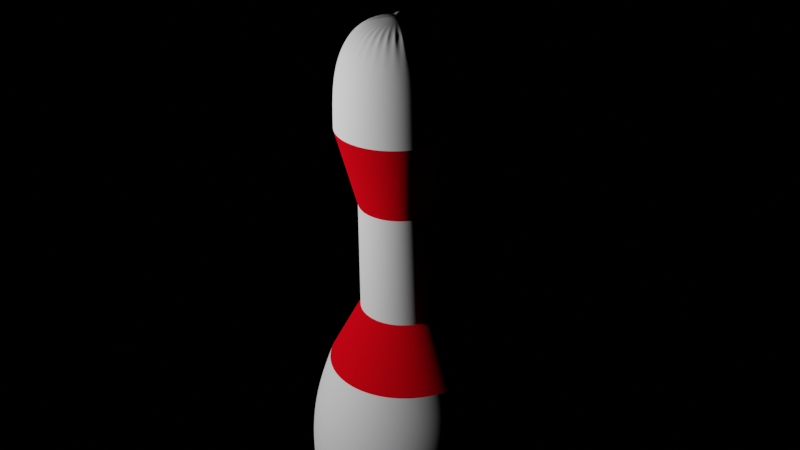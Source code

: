 # Source: pin.blend  (saved by Blender 2.80.75; exported with 4.5.12 LTS)
import bpy
from mathutils import Matrix  # noqa: F401  (used for matrix-valued properties, if any)

bpy.ops.wm.read_factory_settings(use_empty=True)
scene = bpy.context.scene
scene.name = 'Scene'

# ---- collections
col_collection = bpy.data.collections.new('Collection'); scene.collection.children.link(col_collection)

# ---- materials (node trees are filled in below, after node groups)
mat_material_001 = bpy.data.materials.new('Material.001')
mat_material_001.use_transparent_shadow = False

# ---- material node trees
mat_material_001.use_nodes = True; mat_material_001.node_tree.nodes.clear()
_N = mat_material_001.node_tree.nodes; _L = mat_material_001.node_tree.links
n0 = _N.new('ShaderNodeOutputMaterial'); n0.name = 'Material Output'; n0.location = (300, 300)
n1 = _N.new('ShaderNodeBsdfDiffuse'); n1.name = 'Diffuse BSDF'; n1.location = (10, 300)
n1.inputs[0].default_value = (0.8, 0.001614, 0.009121, 1.0)
n1.inputs[1].default_value = 0.5
_L.new(n1.outputs[0], n0.inputs[0])
n0.is_active_output = True

# ---- world
world_world = bpy.data.worlds.new('World'); scene.world = world_world
world_world.use_nodes = True; world_world.node_tree.nodes.clear()
_N = world_world.node_tree.nodes; _L = world_world.node_tree.links
n0 = _N.new('ShaderNodeOutputWorld'); n0.name = 'World Output'; n0.location = (300, 300)
n1 = _N.new('ShaderNodeMixShader'); n1.name = 'Mix Shader'; n1.location = (10, 300)
_L.new(n1.outputs[0], n0.inputs[0])
n0.is_active_output = True
world_world.color = (0.757, 0.757, 0.757)
world_world.use_sun_shadow = False
world_world.sun_shadow_jitter_overblur = 0.0

# ---- cameras
cam_camera = bpy.data.cameras.new('Camera')
cam_camera.clip_end = 100.0
cam_camera.ortho_scale = 7.314

# ---- lights
light_light = bpy.data.lights.new('Light', 'POINT')
light_light.transmission_factor = 0.0
light_light.energy = 1000.0
light_light.shadow_soft_size = 0.1
light_light.shadow_maximum_resolution = 0.006
light_light.use_absolute_resolution = True

# ---- meshes
me_cylinder = bpy.data.meshes.new('Cylinder')
me_cylinder.from_pydata([(0.0, 1.546, -1.0), (4.408e-10, 0.7289, 0.942), (0.3016, 1.516, -1.0), (0.1422, 0.7149, 0.942), (0.5916, 1.428, -1.0), (0.2789, 0.6735, 0.942), (0.8588, 1.285, -1.0), (0.4048, 0.6061, 0.942), (1.093, 1.093, -1.0), (0.5153, 0.5155, 0.942), (1.285, 0.8588, -1.0), (0.6059, 0.4051, 0.942), (1.428, 0.5916, -1.0), (0.6732, 0.2791, 0.942), (1.516, 0.3016, -1.0), (0.7147, 0.1424, 0.942), (1.546, -3.783e-08, -1.0), (0.7287, 0.0002277, 0.942), (1.516, -0.3016, -1.0), (0.7147, -0.1419, 0.942), (1.428, -0.5916, -1.0), (0.6732, -0.2786, 0.942), (1.285, -0.8588, -1.0), (0.6059, -0.4046, 0.942), (1.093, -1.093, -1.0), (0.5153, -0.515, 0.942), (0.8588, -1.285, -1.0), (0.4048, -0.6057, 0.942), (0.5916, -1.428, -1.0), (0.2789, -0.673, 0.942), (0.3016, -1.516, -1.0), (0.1422, -0.7145, 0.942), (-5.037e-07, -1.546, -1.0), (-2.37e-07, -0.7285, 0.942), (-0.3016, -1.516, -1.0), (-0.1422, -0.7145, 0.942), (-0.5916, -1.428, -1.0), (-0.2789, -0.673, 0.942), (-0.8588, -1.285, -1.0), (-0.4048, -0.6057, 0.942), (-1.093, -1.093, -1.0), (-0.5153, -0.515, 0.942), (-1.285, -0.8588, -1.0), (-0.6059, -0.4046, 0.942), (-1.428, -0.5916, -1.0), (-0.6732, -0.2786, 0.942), (-1.516, -0.3016, -1.0), (-0.7147, -0.1419, 0.942), (-1.546, 1.338e-06, -1.0), (-0.7287, 0.0002283, 0.942), (-1.516, 0.3016, -1.0), (-0.7147, 0.1424, 0.942), (-1.428, 0.5916, -1.0), (-0.6732, 0.2791, 0.942), (-1.285, 0.8588, -1.0), (-0.6059, 0.4051, 0.942), (-1.093, 1.093, -1.0), (-0.5153, 0.5155, 0.942), (-0.8588, 1.285, -1.0), (-0.4048, 0.6061, 0.942), (-0.5916, 1.428, -1.0), (-0.2789, 0.6735, 0.942), (-0.3016, 1.516, -1.0), (-0.1422, 0.7149, 0.942), (0.0, 1.546, -1.0), (0.3016, 1.516, -1.0), (0.5916, 1.428, -1.0), (0.8588, 1.285, -1.0), (1.093, 1.093, -1.0), (1.285, 0.8588, -1.0), (1.428, 0.5916, -1.0), (1.516, 0.3016, -1.0), (1.546, -3.783e-08, -1.0), (1.516, -0.3016, -1.0), (1.428, -0.5916, -1.0), (1.285, -0.8588, -1.0), (1.093, -1.093, -1.0), (0.8588, -1.285, -1.0), (0.5916, -1.428, -1.0), (0.3016, -1.516, -1.0), (-5.037e-07, -1.546, -1.0), (-0.3016, -1.516, -1.0), (-0.5916, -1.428, -1.0), (-0.8588, -1.285, -1.0), (-1.093, -1.093, -1.0), (-1.285, -0.8588, -1.0), (-1.428, -0.5916, -1.0), (-1.516, -0.3016, -1.0), (-1.546, 1.338e-06, -1.0), (-1.516, 0.3016, -1.0), (-1.428, 0.5916, -1.0), (-1.285, 0.8588, -1.0), (-1.093, 1.093, -1.0), (-0.8588, 1.285, -1.0), (-0.5916, 1.428, -1.0), (-0.3016, 1.516, -1.0), (0.0, 1.546, -1.0), (0.3016, 1.516, -1.0), (0.5916, 1.428, -1.0), (0.8588, 1.285, -1.0), (1.093, 1.093, -1.0), (1.285, 0.8588, -1.0), (1.428, 0.5916, -1.0), (1.516, 0.3016, -1.0), (1.546, -3.783e-08, -1.0), (1.516, -0.3016, -1.0), (1.428, -0.5916, -1.0), (1.285, -0.8588, -1.0), (1.093, -1.093, -1.0), (0.8588, -1.285, -1.0), (0.5916, -1.428, -1.0), (0.3016, -1.516, -1.0), (-5.037e-07, -1.546, -1.0), (-0.3016, -1.516, -1.0), (-0.5916, -1.428, -1.0), (-0.8588, -1.285, -1.0), (-1.093, -1.093, -1.0), (-1.285, -0.8588, -1.0), (-1.428, -0.5916, -1.0), (-1.516, -0.3016, -1.0), (-1.546, 1.338e-06, -1.0), (-1.516, 0.3016, -1.0), (-1.428, 0.5916, -1.0), (-1.285, 0.8588, -1.0), (-1.093, 1.093, -1.0), (-0.8588, 1.285, -1.0), (-0.5916, 1.428, -1.0), (-0.3016, 1.516, -1.0), (3.622e-07, 1.546, -1.003), (0.3016, 1.516, -1.0), (0.5916, 1.428, -1.0), (0.8588, 1.285, -1.0), (1.093, 1.093, -1.0), (1.285, 0.8588, -1.0), (1.428, 0.5916, -1.0), (1.516, 0.3016, -1.0), (1.546, -3.783e-08, -1.0), (1.516, -0.3016, -1.0), (1.428, -0.5916, -1.0), (1.285, -0.8588, -1.0), (1.093, -1.093, -1.0), (0.8588, -1.285, -1.0), (0.5916, -1.428, -1.0), (0.3016, -1.516, -1.0), (-5.037e-07, -1.546, -1.0), (-0.3016, -1.516, -1.0), (-0.5916, -1.428, -1.0), (-0.8588, -1.285, -1.0), (-1.093, -1.093, -1.0), (-1.285, -0.8588, -1.0), (-1.428, -0.5916, -1.0), (-1.516, -0.3016, -1.0), (-1.546, 1.338e-06, -1.0), (-1.516, 0.3016, -1.0), (-1.428, 0.5916, -1.0), (-1.285, 0.8588, -1.0), (-1.093, 1.093, -1.0), (-0.8588, 1.285, -1.0), (-0.5916, 1.428, -1.0), (-0.3012, 1.514, -0.9862), (1.99e-07, 1.994, -3.844), (0.3891, 1.956, -3.844), (0.7632, 1.843, -3.844), (1.108, 1.658, -3.844), (1.41, 1.41, -3.844), (1.658, 1.108, -3.844), (1.843, 0.7632, -3.844), (1.956, 0.3891, -3.844), (1.878, -2.462e-07, -3.844), (1.956, -0.3891, -3.844), (1.843, -0.7632, -3.844), (1.658, -1.108, -3.844), (1.41, -1.41, -3.844), (1.108, -1.658, -3.844), (0.7632, -1.843, -3.844), (0.3891, -1.956, -3.844), (-4.508e-07, -1.994, -3.844), (-0.3891, -1.956, -3.844), (-0.7632, -1.843, -3.844), (-1.108, -1.658, -3.844), (-1.41, -1.41, -3.844), (-1.658, -1.108, -3.844), (-1.843, -0.7632, -3.844), (-1.956, -0.3891, -3.844), (-1.994, 1.529e-06, -3.844), (-1.956, 0.3891, -3.844), (-1.843, 0.7632, -3.844), (-1.658, 1.108, -3.844), (-1.41, 1.41, -3.844), (-1.108, 1.658, -3.844), (-0.7632, 1.843, -3.844), (-0.3891, 1.956, -3.844), (-3.165e-09, 1.396, -5.373), (0.2723, 1.369, -5.373), (0.5342, 1.29, -5.373), (0.7755, 1.161, -5.373), (0.987, 0.987, -5.373), (1.161, 0.7755, -5.373), (1.29, 0.5342, -5.373), (1.369, 0.2723, -5.373), (1.396, -1.512e-07, -5.373), (1.369, -0.2723, -5.373), (1.29, -0.5342, -5.373), (1.161, -0.7755, -5.373), (0.987, -0.987, -5.373), (0.7755, -1.161, -5.373), (0.5342, -1.29, -5.373), (0.2723, -1.369, -5.373), (-4.58e-07, -1.396, -5.373), (-0.2723, -1.369, -5.373), (-0.5342, -1.29, -5.373), (-0.7755, -1.161, -5.373), (-0.987, -0.987, -5.373), (-1.161, -0.7755, -5.373), (-1.29, -0.5342, -5.373), (-1.369, -0.2723, -5.373), (-1.396, 1.091e-06, -5.373), (-1.369, 0.2723, -5.373), (-1.29, 0.5342, -5.373), (-1.161, 0.7755, -5.373), (-0.987, 0.987, -5.373), (-0.7755, 1.161, -5.373), (-0.5342, 1.29, -5.373), (-0.2723, 1.369, -5.373), (3.26e-07, 0.7942, -6.457), (0.1549, 0.779, -6.457), (0.3039, 0.7338, -6.457), (0.4412, 0.6604, -6.457), (0.5616, 0.5616, -6.457), (0.6604, 0.4412, -6.457), (0.7338, 0.3039, -6.457), (0.779, 0.1549, -6.457), (0.7942, -5.841e-08, -6.457), (0.779, -0.1549, -6.457), (0.7338, -0.3039, -6.457), (0.6604, -0.4412, -6.457), (0.5616, -0.5616, -6.457), (0.4412, -0.6604, -6.457), (0.3039, -0.7338, -6.457), (0.1549, -0.779, -6.457), (6.718e-08, -0.7942, -6.457), (-0.1549, -0.779, -6.457), (-0.3039, -0.7338, -6.457), (-0.4412, -0.6604, -6.457), (-0.5616, -0.5616, -6.457), (-0.6604, -0.4412, -6.457), (-0.7338, -0.3039, -6.457), (-0.779, -0.1549, -6.457), (-0.7942, 6.485e-07, -6.457), (-0.779, 0.1549, -6.457), (-0.7338, 0.3039, -6.457), (-0.6604, 0.4412, -6.457), (-0.5616, 0.5616, -6.457), (-0.4412, 0.6604, -6.457), (-0.3039, 0.7338, -6.457), (-0.1549, 0.779, -6.457), (-1.096e-06, 0.7465, -8.43), (0.1456, 0.7322, -8.43), (0.2857, 0.6897, -8.43), (0.4147, 0.6207, -8.43), (0.5279, 0.5279, -8.43), (0.6207, 0.4147, -8.43), (0.6897, 0.2857, -8.43), (0.7322, 0.1456, -8.43), (0.7465, -9.948e-08, -8.43), (0.7322, -0.1456, -8.43), (0.6897, -0.2857, -8.43), (0.6207, -0.4147, -8.43), (0.5279, -0.5279, -8.43), (0.4147, -0.6207, -8.43), (0.2857, -0.6897, -8.43), (0.1456, -0.7322, -8.43), (-1.339e-06, -0.7465, -8.43), (-0.1456, -0.7322, -8.43), (-0.2857, -0.6897, -8.43), (-0.4147, -0.6207, -8.43), (-0.5279, -0.5279, -8.43), (-0.6207, -0.4147, -8.43), (-0.6897, -0.2857, -8.43), (-0.7322, -0.1456, -8.43), (-0.7465, 5.65e-07, -8.43), (-0.7322, 0.1456, -8.43), (-0.6897, 0.2857, -8.43), (-0.6207, 0.4147, -8.43), (-0.5279, 0.5279, -8.43), (-0.4147, 0.6207, -8.43), (-0.2857, 0.6897, -8.43), (-0.1456, 0.7322, -8.43), (-1.295e-06, 1.084, -9.823), (0.2115, 1.064, -9.823), (0.415, 1.002, -9.823), (0.6024, 0.9016, -9.823), (0.7668, 0.7668, -9.823), (0.9016, 0.6024, -9.823), (1.002, 0.415, -9.823), (1.064, 0.2115, -9.823), (1.084, -2.622e-07, -9.823), (1.064, -0.2115, -9.823), (1.002, -0.415, -9.823), (0.9016, -0.6024, -9.823), (0.7668, -0.7668, -9.823), (0.6024, -0.9016, -9.823), (0.415, -1.002, -9.823), (0.2115, -1.064, -9.823), (-1.648e-06, -1.084, -9.823), (-0.2116, -1.064, -9.823), (-0.415, -1.002, -9.823), (-0.6024, -0.9016, -9.823), (-0.7668, -0.7668, -9.823), (-0.9016, -0.6024, -9.823), (-1.002, -0.415, -9.823), (-1.064, -0.2115, -9.823), (-1.084, 7.03e-07, -9.823), (-1.064, 0.2115, -9.823), (-1.002, 0.415, -9.823), (-0.9016, 0.6024, -9.823), (-0.7668, 0.7668, -9.823), (-0.6024, 0.9016, -9.823), (-0.415, 1.002, -9.823), (-0.2115, 1.064, -9.823), (-2.715e-06, 1.049, -10.98), (0.2047, 1.029, -10.98), (0.4016, 0.9696, -10.98), (0.583, 0.8726, -10.98), (0.7421, 0.7421, -10.98), (0.8726, 0.583, -10.98), (0.9696, 0.4016, -10.98), (1.029, 0.2047, -10.98), (1.049, -3.126e-07, -10.98), (1.029, -0.2047, -10.98), (0.9696, -0.4016, -10.98), (0.8726, -0.583, -10.98), (0.7421, -0.7421, -10.98), (0.583, -0.8726, -10.98), (0.4016, -0.9696, -10.98), (0.2047, -1.029, -10.98), (-3.057e-06, -1.049, -10.98), (-0.2047, -1.029, -10.98), (-0.4016, -0.9696, -10.98), (-0.583, -0.8726, -10.98), (-0.7421, -0.7421, -10.98), (-0.8726, -0.583, -10.98), (-0.9696, -0.4016, -10.98), (-1.029, -0.2047, -10.98), (-1.049, 6.215e-07, -10.98), (-1.029, 0.2047, -10.98), (-0.9696, 0.4016, -10.98), (-0.8726, 0.583, -10.98), (-0.7421, 0.7421, -10.98), (-0.583, 0.8726, -10.98), (-0.4016, 0.9696, -10.98), (-0.2047, 1.029, -10.98), (-2.941e-06, 0.5279, -11.64), (0.103, 0.5177, -11.64), (0.202, 0.4877, -11.64), (0.2933, 0.4389, -11.64), (0.3733, 0.3733, -11.64), (0.4389, 0.2933, -11.64), (0.4877, 0.202, -11.64), (0.5177, 0.103, -11.64), (0.5279, -1.934e-07, -11.64), (0.5177, -0.103, -11.64), (0.4877, -0.202, -11.64), (0.4389, -0.2933, -11.64), (0.3733, -0.3733, -11.64), (0.2933, -0.4389, -11.64), (0.202, -0.4877, -11.64), (0.103, -0.5177, -11.64), (-3.113e-06, -0.5279, -11.64), (-0.103, -0.5177, -11.64), (-0.202, -0.4877, -11.64), (-0.2219, -0.332, -11.81), (-0.3733, -0.3733, -11.64), (-0.4389, -0.2933, -11.64), (-0.4877, -0.202, -11.64), (-0.5177, -0.103, -11.64), (-0.5279, 2.765e-07, -11.64), (-0.5177, 0.103, -11.64), (-0.4877, 0.202, -11.64), (-0.4389, 0.2933, -11.64), (-0.3392, 0.3392, -11.71), (-0.2933, 0.4389, -11.64), (-0.202, 0.4877, -11.64), (-0.103, 0.5177, -11.64)], [], [(0, 1, 3, 2), (2, 3, 5, 4), (4, 5, 7, 6), (6, 7, 9, 8), (8, 9, 11, 10), (10, 11, 13, 12), (12, 13, 15, 14), (14, 15, 17, 16), (16, 17, 19, 18), (18, 19, 21, 20), (20, 21, 23, 22), (22, 23, 25, 24), (24, 25, 27, 26), (26, 27, 29, 28), (28, 29, 31, 30), (30, 31, 33, 32), (32, 33, 35, 34), (34, 35, 37, 36), (36, 37, 39, 38), (38, 39, 41, 40), (40, 41, 43, 42), (42, 43, 45, 44), (44, 45, 47, 46), (46, 47, 49, 48), (48, 49, 51, 50), (50, 51, 53, 52), (52, 53, 55, 54), (54, 55, 57, 56), (56, 57, 59, 58), (58, 59, 61, 60), (3, 1, 63, 61, 59, 57, 55, 53, 51, 49, 47, 45, 43, 41, 39, 37, 35, 33, 31, 29, 27, 25, 23, 21, 19, 17, 15, 13, 11, 9, 7, 5), (60, 61, 63, 62), (62, 63, 1, 0), (12, 14, 71, 70), (80, 81, 113, 112), (30, 32, 80, 79), (48, 50, 89, 88), (4, 6, 67, 66), (22, 24, 76, 75), (40, 42, 85, 84), (58, 60, 94, 93), (14, 16, 72, 71), (32, 34, 81, 80), (50, 52, 90, 89), (6, 8, 68, 67), (24, 26, 77, 76), (42, 44, 86, 85), (60, 62, 95, 94), (16, 18, 73, 72), (34, 36, 82, 81), (52, 54, 91, 90), (8, 10, 69, 68), (26, 28, 78, 77), (44, 46, 87, 86), (0, 2, 65, 64), (62, 0, 64, 95), (18, 20, 74, 73), (36, 38, 83, 82), (54, 56, 92, 91), (10, 12, 70, 69), (28, 30, 79, 78), (46, 48, 88, 87), (2, 4, 66, 65), (20, 22, 75, 74), (38, 40, 84, 83), (56, 58, 93, 92), (115, 116, 148, 147), (67, 68, 100, 99), (94, 95, 127, 126), (81, 82, 114, 113), (68, 69, 101, 100), (95, 64, 96, 127), (82, 83, 115, 114), (69, 70, 102, 101), (83, 84, 116, 115), (70, 71, 103, 102), (84, 85, 117, 116), (71, 72, 104, 103), (85, 86, 118, 117), (72, 73, 105, 104), (86, 87, 119, 118), (73, 74, 106, 105), (87, 88, 120, 119), (74, 75, 107, 106), (88, 89, 121, 120), (75, 76, 108, 107), (89, 90, 122, 121), (76, 77, 109, 108), (90, 91, 123, 122), (77, 78, 110, 109), (64, 65, 97, 96), (91, 92, 124, 123), (78, 79, 111, 110), (65, 66, 98, 97), (92, 93, 125, 124), (79, 80, 112, 111), (66, 67, 99, 98), (93, 94, 126, 125), (150, 151, 183, 182), (102, 103, 135, 134), (116, 117, 149, 148), (103, 104, 136, 135), (117, 118, 150, 149), (104, 105, 137, 136), (118, 119, 151, 150), (105, 106, 138, 137), (119, 120, 152, 151), (106, 107, 139, 138), (120, 121, 153, 152), (107, 108, 140, 139), (121, 122, 154, 153), (108, 109, 141, 140), (122, 123, 155, 154), (109, 110, 142, 141), (96, 97, 129, 128), (123, 124, 156, 155), (110, 111, 143, 142), (97, 98, 130, 129), (124, 125, 157, 156), (111, 112, 144, 143), (98, 99, 131, 130), (125, 126, 158, 157), (112, 113, 145, 144), (99, 100, 132, 131), (126, 127, 159, 158), (113, 114, 146, 145), (100, 101, 133, 132), (127, 96, 128, 159), (114, 115, 147, 146), (101, 102, 134, 133), (185, 186, 218, 217), (137, 138, 170, 169), (151, 152, 184, 183), (138, 139, 171, 170), (152, 153, 185, 184), (139, 140, 172, 171), (153, 154, 186, 185), (140, 141, 173, 172), (154, 155, 187, 186), (141, 142, 174, 173), (128, 129, 161, 160), (155, 156, 188, 187), (142, 143, 175, 174), (129, 130, 162, 161), (156, 157, 189, 188), (143, 144, 176, 175), (130, 131, 163, 162), (157, 158, 190, 189), (144, 145, 177, 176), (131, 132, 164, 163), (158, 159, 191, 190), (145, 146, 178, 177), (132, 133, 165, 164), (159, 128, 160, 191), (146, 147, 179, 178), (133, 134, 166, 165), (147, 148, 180, 179), (134, 135, 167, 166), (148, 149, 181, 180), (135, 136, 168, 167), (149, 150, 182, 181), (136, 137, 169, 168), (172, 173, 205, 204), (186, 187, 219, 218), (173, 174, 206, 205), (160, 161, 193, 192), (187, 188, 220, 219), (174, 175, 207, 206), (161, 162, 194, 193), (188, 189, 221, 220), (175, 176, 208, 207), (162, 163, 195, 194), (189, 190, 222, 221), (176, 177, 209, 208), (163, 164, 196, 195), (190, 191, 223, 222), (177, 178, 210, 209), (164, 165, 197, 196), (191, 160, 192, 223), (178, 179, 211, 210), (165, 166, 198, 197), (179, 180, 212, 211), (166, 167, 199, 198), (180, 181, 213, 212), (167, 168, 200, 199), (181, 182, 214, 213), (168, 169, 201, 200), (182, 183, 215, 214), (169, 170, 202, 201), (183, 184, 216, 215), (170, 171, 203, 202), (184, 185, 217, 216), (171, 172, 204, 203), (255, 224, 256, 287), (242, 243, 275, 274), (229, 230, 262, 261), (243, 244, 276, 275), (230, 231, 263, 262), (244, 245, 277, 276), (231, 232, 264, 263), (245, 246, 278, 277), (232, 233, 265, 264), (246, 247, 279, 278), (233, 234, 266, 265), (247, 248, 280, 279), (234, 235, 267, 266), (248, 249, 281, 280), (235, 236, 268, 267), (249, 250, 282, 281), (236, 237, 269, 268), (250, 251, 283, 282), (237, 238, 270, 269), (224, 225, 257, 256), (251, 252, 284, 283), (238, 239, 271, 270), (225, 226, 258, 257), (252, 253, 285, 284), (239, 240, 272, 271), (226, 227, 259, 258), (253, 254, 286, 285), (240, 241, 273, 272), (227, 228, 260, 259), (254, 255, 287, 286), (241, 242, 274, 273), (228, 229, 261, 260), (312, 313, 345, 344), (320, 321, 353, 352), (299, 300, 332, 331), (313, 314, 346, 345), (300, 301, 333, 332), (314, 315, 347, 346), (301, 302, 334, 333), (288, 289, 321, 320), (315, 316, 348, 347), (302, 303, 335, 334), (289, 290, 322, 321), (316, 317, 349, 348), (303, 304, 336, 335), (290, 291, 323, 322), (317, 318, 350, 349), (304, 305, 337, 336), (291, 292, 324, 323), (318, 319, 351, 350), (305, 306, 338, 337), (292, 293, 325, 324), (319, 288, 320, 351), (306, 307, 339, 338), (293, 294, 326, 325), (307, 308, 340, 339), (294, 295, 327, 326), (308, 309, 341, 340), (295, 296, 328, 327), (309, 310, 342, 341), (296, 297, 329, 328), (310, 311, 343, 342), (297, 298, 330, 329), (311, 312, 344, 343), (298, 299, 331, 330), (352, 353, 354, 355, 356, 357, 358, 359, 360, 361, 362, 363, 364, 365, 366, 367, 368, 369, 370, 371, 372, 373, 374, 375, 376, 377, 378, 379, 380, 381, 382, 383), (347, 348, 380, 379), (334, 335, 367, 366), (321, 322, 354, 353), (348, 349, 381, 380), (335, 336, 368, 367), (322, 323, 355, 354), (349, 350, 382, 381), (336, 337, 369, 368), (323, 324, 356, 355), (350, 351, 383, 382), (337, 338, 370, 369), (324, 325, 357, 356), (351, 320, 352, 383), (338, 339, 371, 370), (325, 326, 358, 357), (339, 340, 372, 371), (326, 327, 359, 358), (340, 341, 373, 372), (327, 328, 360, 359), (341, 342, 374, 373), (328, 329, 361, 360), (342, 343, 375, 374), (329, 330, 362, 361), (343, 344, 376, 375), (330, 331, 363, 362), (344, 345, 377, 376), (331, 332, 364, 363), (345, 346, 378, 377), (332, 333, 365, 364), (346, 347, 379, 378), (333, 334, 366, 365)])
me_cylinder.polygons.foreach_set('use_smooth', [0, 0, 0, 0, 0, 0, 0, 0, 0, 0, 0, 0, 0, 0, 0, 0, 0, 0, 0, 0, 0, 0, 0, 0, 0, 0, 0, 0, 0, 0, 1, 0, 0, 0, 0, 0, 0, 0, 0, 0, 0, 0, 0, 0, 0, 0, 0, 0, 0, 0, 0, 0, 0, 0, 0, 0, 0, 0, 0, 0, 0, 0, 0, 0, 0, 0, 0, 0, 0, 0, 0, 0, 0, 0, 0, 0, 0, 0, 0, 0, 0, 0, 0, 0, 0, 0, 0, 0, 0, 0, 0, 0, 0, 0, 0, 0, 0, 0, 1, 0, 0, 0, 0, 0, 0, 0, 0, 0, 0, 0, 0, 0, 0, 0, 0, 0, 0, 0, 0, 0, 0, 0, 0, 0, 0, 0, 0, 1, 0, 0, 1, 1, 1, 1, 1, 1, 1, 1, 1, 1, 1, 1, 1, 1, 1, 1, 1, 1, 1, 1, 1, 1, 1, 1, 1, 1, 1, 1, 1, 1, 1, 1, 1, 1, 1, 1, 1, 1, 1, 1, 1, 1, 1, 1, 1, 1, 1, 1, 1, 1, 1, 1, 1, 1, 1, 1, 1, 1, 1, 1, 1, 1, 1, 1, 1, 1, 1, 1, 1, 1, 1, 1, 1, 1, 1, 1, 1, 1, 1, 1, 1, 1, 1, 1, 1, 1, 1, 1, 1, 1, 1, 1, 1, 1, 1, 1, 1, 1, 1, 1, 1, 1, 1, 1, 1, 1, 1, 1, 1, 1, 1, 1, 1, 1, 1, 1, 1, 1, 1, 1, 1, 1, 1, 1, 1, 1, 1, 1, 1, 1, 1, 1, 1, 1, 1, 1, 1, 1, 1, 1, 1, 1, 1, 1, 1, 1, 1, 1, 1, 1, 1, 1, 1, 1, 1, 1, 1, 1, 1, 1])
_uv = me_cylinder.uv_layers.new(name='UVMap')
_uv.uv.foreach_set('vector', [1.0, 0.5, 1.0, 1.0, 0.9688, 1.0, 0.9688, 0.5, 0.9688, 0.5, 0.9688, 1.0, 0.9375, 1.0, 0.9375, 0.5, 0.9375, 0.5, 0.9375, 1.0, 0.9062, 1.0, 0.9062, 0.5, 0.9062, 0.5, 0.9062, 1.0, 0.875, 1.0, 0.875, 0.5, 0.875, 0.5, 0.875, 1.0, 0.8438, 1.0, 0.8438, 0.5, 0.8438, 0.5, 0.8438, 1.0, 0.8125, 1.0, 0.8125, 0.5, 0.8125, 0.5, 0.8125, 1.0, 0.7812, 1.0, 0.7812, 0.5, 0.7812, 0.5, 0.7812, 1.0, 0.75, 1.0, 0.75, 0.5, 0.75, 0.5, 0.75, 1.0, 0.7188, 1.0, 0.7188, 0.5, 0.7188, 0.5, 0.7188, 1.0, 0.6875, 1.0, 0.6875, 0.5, 0.6875, 0.5, 0.6875, 1.0, 0.6562, 1.0, 0.6562, 0.5, 0.6562, 0.5, 0.6562, 1.0, 0.625, 1.0, 0.625, 0.5, 0.625, 0.5, 0.625, 1.0, 0.5938, 1.0, 0.5938, 0.5, 0.5938, 0.5, 0.5938, 1.0, 0.5625, 1.0, 0.5625, 0.5, 0.5625, 0.5, 0.5625, 1.0, 0.5312, 1.0, 0.5312, 0.5, 0.5312, 0.5, 0.5312, 1.0, 0.5, 1.0, 0.5, 0.5, 0.5, 0.5, 0.5, 1.0, 0.4688, 1.0, 0.4688, 0.5, 0.4688, 0.5, 0.4688, 1.0, 0.4375, 1.0, 0.4375, 0.5, 0.4375, 0.5, 0.4375, 1.0, 0.4062, 1.0, 0.4062, 0.5, 0.4062, 0.5, 0.4062, 1.0, 0.375, 1.0, 0.375, 0.5, 0.375, 0.5, 0.375, 1.0, 0.3438, 1.0, 0.3438, 0.5, 0.3438, 0.5, 0.3438, 1.0, 0.3125, 1.0, 0.3125, 0.5, 0.3125, 0.5, 0.3125, 1.0, 0.2812, 1.0, 0.2812, 0.5, 0.2812, 0.5, 0.2812, 1.0, 0.25, 1.0, 0.25, 0.5, 0.25, 0.5, 0.25, 1.0, 0.2188, 1.0, 0.2188, 0.5, 0.2188, 0.5, 0.2188, 1.0, 0.1875, 1.0, 0.1875, 0.5, 0.1875, 0.5, 0.1875, 1.0, 0.1562, 1.0, 0.1562, 0.5, 0.1562, 0.5, 0.1562, 1.0, 0.125, 1.0, 0.125, 0.5, 0.125, 0.5, 0.125, 1.0, 0.09375, 1.0, 0.09375, 0.5, 0.09375, 0.5, 0.09375, 1.0, 0.0625, 1.0, 0.0625, 0.5, 0.2968, 0.4854, 0.25, 0.49, 0.2032, 0.4854, 0.1582, 0.4717, 0.1167, 0.4496, 0.08029, 0.4197, 0.05045, 0.3833, 0.02827, 0.3418, 0.01461, 0.2968, 0.01, 0.25, 0.01461, 0.2032, 0.02827, 0.1582, 0.05045, 0.1167, 0.08029, 0.08029, 0.1167, 0.05045, 0.1582, 0.02827, 0.2032, 0.01461, 0.25, 0.01, 0.2968, 0.01461, 0.3418, 0.02827, 0.3833, 0.05045, 0.4197, 0.08029, 0.4496, 0.1167, 0.4717, 0.1582, 0.4854, 0.2032, 0.49, 0.25, 0.4854, 0.2968, 0.4717, 0.3418, 0.4496, 0.3833, 0.4197, 0.4197, 0.3833, 0.4496, 0.3418, 0.4717, 0.0625, 0.5, 0.0625, 1.0, 0.03125, 1.0, 0.03125, 0.5, 0.03125, 0.5, 0.03125, 1.0, 0.0, 1.0, 0.0, 0.5, 0.8125, 0.5, 0.7812, 0.5, 0.7812, 0.5, 0.8125, 0.5, 0.5, 0.5, 0.4688, 0.5, 0.4688, 0.5, 0.5, 0.5, 0.5312, 0.5, 0.5, 0.5, 0.5, 0.5, 0.5312, 0.5, 0.25, 0.5, 0.2188, 0.5, 0.2188, 0.5, 0.25, 0.5, 0.9375, 0.5, 0.9062, 0.5, 0.9062, 0.5, 0.9375, 0.5, 0.6562, 0.5, 0.625, 0.5, 0.625, 0.5, 0.6562, 0.5, 0.375, 0.5, 0.3438, 0.5, 0.3438, 0.5, 0.375, 0.5, 0.09375, 0.5, 0.0625, 0.5, 0.0625, 0.5, 0.09375, 0.5, 0.7812, 0.5, 0.75, 0.5, 0.75, 0.5, 0.7812, 0.5, 0.5, 0.5, 0.4688, 0.5, 0.4688, 0.5, 0.5, 0.5, 0.2188, 0.5, 0.1875, 0.5, 0.1875, 0.5, 0.2188, 0.5, 0.9062, 0.5, 0.875, 0.5, 0.875, 0.5, 0.9062, 0.5, 0.625, 0.5, 0.5938, 0.5, 0.5938, 0.5, 0.625, 0.5, 0.3438, 0.5, 0.3125, 0.5, 0.3125, 0.5, 0.3438, 0.5, 0.0625, 0.5, 0.03125, 0.5, 0.03125, 0.5, 0.0625, 0.5, 0.75, 0.5, 0.7188, 0.5, 0.7188, 0.5, 0.75, 0.5, 0.4688, 0.5, 0.4375, 0.5, 0.4375, 0.5, 0.4688, 0.5, 0.1875, 0.5, 0.1562, 0.5, 0.1562, 0.5, 0.1875, 0.5, 0.875, 0.5, 0.8438, 0.5, 0.8438, 0.5, 0.875, 0.5, 0.5938, 0.5, 0.5625, 0.5, 0.5625, 0.5, 0.5938, 0.5, 0.3125, 0.5, 0.2812, 0.5, 0.2812, 0.5, 0.3125, 0.5, 1.0, 0.5, 0.9688, 0.5, 0.9688, 0.5, 1.0, 0.5, 0.03125, 0.5, 0.0, 0.5, 0.0, 0.5, 0.03125, 0.5, 0.7188, 0.5, 0.6875, 0.5, 0.6875, 0.5, 0.7188, 0.5, 0.4375, 0.5, 0.4062, 0.5, 0.4062, 0.5, 0.4375, 0.5, 0.1562, 0.5, 0.125, 0.5, 0.125, 0.5, 0.1562, 0.5, 0.8438, 0.5, 0.8125, 0.5, 0.8125, 0.5, 0.8438, 0.5, 0.5625, 0.5, 0.5312, 0.5, 0.5312, 0.5, 0.5625, 0.5, 0.2812, 0.5, 0.25, 0.5, 0.25, 0.5, 0.2812, 0.5, 0.9688, 0.5, 0.9375, 0.5, 0.9375, 0.5, 0.9688, 0.5, 0.6875, 0.5, 0.6562, 0.5, 0.6562, 0.5, 0.6875, 0.5, 0.4062, 0.5, 0.375, 0.5, 0.375, 0.5, 0.4062, 0.5, 0.125, 0.5, 0.09375, 0.5, 0.09375, 0.5, 0.125, 0.5, 0.4062, 0.5, 0.375, 0.5, 0.375, 0.5, 0.4062, 0.5, 0.9062, 0.5, 0.875, 0.5, 0.875, 0.5, 0.9062, 0.5, 0.0625, 0.5, 0.03125, 0.5, 0.03125, 0.5, 0.0625, 0.5, 0.4688, 0.5, 0.4375, 0.5, 0.4375, 0.5, 0.4688, 0.5, 0.875, 0.5, 0.8438, 0.5, 0.8438, 0.5, 0.875, 0.5, 0.03125, 0.5, 0.0, 0.5, 0.0, 0.5, 0.03125, 0.5, 0.4375, 0.5, 0.4062, 0.5, 0.4062, 0.5, 0.4375, 0.5, 0.8438, 0.5, 0.8125, 0.5, 0.8125, 0.5, 0.8438, 0.5, 0.4062, 0.5, 0.375, 0.5, 0.375, 0.5, 0.4062, 0.5, 0.8125, 0.5, 0.7812, 0.5, 0.7812, 0.5, 0.8125, 0.5, 0.375, 0.5, 0.3438, 0.5, 0.3438, 0.5, 0.375, 0.5, 0.7812, 0.5, 0.75, 0.5, 0.75, 0.5, 0.7812, 0.5, 0.3438, 0.5, 0.3125, 0.5, 0.3125, 0.5, 0.3438, 0.5, 0.75, 0.5, 0.7188, 0.5, 0.7188, 0.5, 0.75, 0.5, 0.3125, 0.5, 0.2812, 0.5, 0.2812, 0.5, 0.3125, 0.5, 0.7188, 0.5, 0.6875, 0.5, 0.6875, 0.5, 0.7188, 0.5, 0.2812, 0.5, 0.25, 0.5, 0.25, 0.5, 0.2812, 0.5, 0.6875, 0.5, 0.6562, 0.5, 0.6562, 0.5, 0.6875, 0.5, 0.25, 0.5, 0.2188, 0.5, 0.2188, 0.5, 0.25, 0.5, 0.6562, 0.5, 0.625, 0.5, 0.625, 0.5, 0.6562, 0.5, 0.2188, 0.5, 0.1875, 0.5, 0.1875, 0.5, 0.2188, 0.5, 0.625, 0.5, 0.5938, 0.5, 0.5938, 0.5, 0.625, 0.5, 0.1875, 0.5, 0.1562, 0.5, 0.1562, 0.5, 0.1875, 0.5, 0.5938, 0.5, 0.5625, 0.5, 0.5625, 0.5, 0.5938, 0.5, 1.0, 0.5, 0.9688, 0.5, 0.9688, 0.5, 1.0, 0.5, 0.1562, 0.5, 0.125, 0.5, 0.125, 0.5, 0.1562, 0.5, 0.5625, 0.5, 0.5312, 0.5, 0.5312, 0.5, 0.5625, 0.5, 0.9688, 0.5, 0.9375, 0.5, 0.9375, 0.5, 0.9688, 0.5, 0.125, 0.5, 0.09375, 0.5, 0.09375, 0.5, 0.125, 0.5, 0.5312, 0.5, 0.5, 0.5, 0.5, 0.5, 0.5312, 0.5, 0.9375, 0.5, 0.9062, 0.5, 0.9062, 0.5, 0.9375, 0.5, 0.09375, 0.5, 0.0625, 0.5, 0.0625, 0.5, 0.09375, 0.5, 0.3125, 0.5, 0.2812, 0.5, 0.2812, 0.5, 0.3125, 0.5, 0.8125, 0.5, 0.7812, 0.5, 0.7812, 0.5, 0.8125, 0.5, 0.375, 0.5, 0.3438, 0.5, 0.3438, 0.5, 0.375, 0.5, 0.7812, 0.5, 0.75, 0.5, 0.75, 0.5, 0.7812, 0.5, 0.3438, 0.5, 0.3125, 0.5, 0.3125, 0.5, 0.3438, 0.5, 0.75, 0.5, 0.7188, 0.5, 0.7188, 0.5, 0.75, 0.5, 0.3125, 0.5, 0.2812, 0.5, 0.2812, 0.5, 0.3125, 0.5, 0.7188, 0.5, 0.6875, 0.5, 0.6875, 0.5, 0.7188, 0.5, 0.2812, 0.5, 0.25, 0.5, 0.25, 0.5, 0.2812, 0.5, 0.6875, 0.5, 0.6562, 0.5, 0.6562, 0.5, 0.6875, 0.5, 0.25, 0.5, 0.2188, 0.5, 0.2188, 0.5, 0.25, 0.5, 0.6562, 0.5, 0.625, 0.5, 0.625, 0.5, 0.6562, 0.5, 0.2188, 0.5, 0.1875, 0.5, 0.1875, 0.5, 0.2188, 0.5, 0.625, 0.5, 0.5938, 0.5, 0.5938, 0.5, 0.625, 0.5, 0.1875, 0.5, 0.1562, 0.5, 0.1562, 0.5, 0.1875, 0.5, 0.5938, 0.5, 0.5625, 0.5, 0.5625, 0.5, 0.5938, 0.5, 1.0, 0.5, 0.9688, 0.5, 0.9688, 0.5, 1.0, 0.5, 0.1562, 0.5, 0.125, 0.5, 0.125, 0.5, 0.1562, 0.5, 0.5625, 0.5, 0.5312, 0.5, 0.5312, 0.5, 0.5625, 0.5, 0.9688, 0.5, 0.9375, 0.5, 0.9375, 0.5, 0.9688, 0.5, 0.125, 0.5, 0.09375, 0.5, 0.09375, 0.5, 0.125, 0.5, 0.5312, 0.5, 0.5, 0.5, 0.5, 0.5, 0.5312, 0.5, 0.9375, 0.5, 0.9062, 0.5, 0.9062, 0.5, 0.9375, 0.5, 0.09375, 0.5, 0.0625, 0.5, 0.0625, 0.5, 0.09375, 0.5, 0.5, 0.5, 0.4688, 0.5, 0.4688, 0.5, 0.5, 0.5, 0.9062, 0.5, 0.875, 0.5, 0.875, 0.5, 0.9062, 0.5, 0.0625, 0.5, 0.03125, 0.5, 0.03125, 0.5, 0.0625, 0.5, 0.4688, 0.5, 0.4375, 0.5, 0.4375, 0.5, 0.4688, 0.5, 0.875, 0.5, 0.8438, 0.5, 0.8438, 0.5, 0.875, 0.5, 0.03125, 0.5, 0.0, 0.5, 0.0, 0.5, 0.03125, 0.5, 0.4375, 0.5, 0.4062, 0.5, 0.4062, 0.5, 0.4375, 0.5, 0.8438, 0.5, 0.8125, 0.5, 0.8125, 0.5, 0.8438, 0.5, 0.2188, 0.5, 0.1875, 0.5, 0.1875, 0.5, 0.2188, 0.5, 0.7188, 0.5, 0.6875, 0.5, 0.6875, 0.5, 0.7188, 0.5, 0.2812, 0.5, 0.25, 0.5, 0.25, 0.5, 0.2812, 0.5, 0.6875, 0.5, 0.6562, 0.5, 0.6562, 0.5, 0.6875, 0.5, 0.25, 0.5, 0.2188, 0.5, 0.2188, 0.5, 0.25, 0.5, 0.6562, 0.5, 0.625, 0.5, 0.625, 0.5, 0.6562, 0.5, 0.2188, 0.5, 0.1875, 0.5, 0.1875, 0.5, 0.2188, 0.5, 0.625, 0.5, 0.5938, 0.5, 0.5938, 0.5, 0.625, 0.5, 0.1875, 0.5, 0.1562, 0.5, 0.1562, 0.5, 0.1875, 0.5, 0.5938, 0.5, 0.5625, 0.5, 0.5625, 0.5, 0.5938, 0.5, 1.0, 0.5, 0.9688, 0.5, 0.9688, 0.5, 1.0, 0.5, 0.1562, 0.5, 0.125, 0.5, 0.125, 0.5, 0.1562, 0.5, 0.5625, 0.5, 0.5312, 0.5, 0.5312, 0.5, 0.5625, 0.5, 0.9688, 0.5, 0.9375, 0.5, 0.9375, 0.5, 0.9688, 0.5, 0.125, 0.5, 0.09375, 0.5, 0.09375, 0.5, 0.125, 0.5, 0.5312, 0.5, 0.5, 0.5, 0.5, 0.5, 0.5312, 0.5, 0.9375, 0.5, 0.9062, 0.5, 0.9062, 0.5, 0.9375, 0.5, 0.09375, 0.5, 0.0625, 0.5, 0.0625, 0.5, 0.09375, 0.5, 0.5, 0.5, 0.4688, 0.5, 0.4688, 0.5, 0.5, 0.5, 0.9062, 0.5, 0.875, 0.5, 0.875, 0.5, 0.9062, 0.5, 0.0625, 0.5, 0.03125, 0.5, 0.03125, 0.5, 0.0625, 0.5, 0.4688, 0.5, 0.4375, 0.5, 0.4375, 0.5, 0.4688, 0.5, 0.875, 0.5, 0.8438, 0.5, 0.8438, 0.5, 0.875, 0.5, 0.03125, 0.5, 0.0, 0.5, 0.0, 0.5, 0.03125, 0.5, 0.4375, 0.5, 0.4062, 0.5, 0.4062, 0.5, 0.4375, 0.5, 0.8438, 0.5, 0.8125, 0.5, 0.8125, 0.5, 0.8438, 0.5, 0.4062, 0.5, 0.375, 0.5, 0.375, 0.5, 0.4062, 0.5, 0.8125, 0.5, 0.7812, 0.5, 0.7812, 0.5, 0.8125, 0.5, 0.375, 0.5, 0.3438, 0.5, 0.3438, 0.5, 0.375, 0.5, 0.7812, 0.5, 0.75, 0.5, 0.75, 0.5, 0.7812, 0.5, 0.3438, 0.5, 0.3125, 0.5, 0.3125, 0.5, 0.3438, 0.5, 0.75, 0.5, 0.7188, 0.5, 0.7188, 0.5, 0.75, 0.5, 0.625, 0.5, 0.5938, 0.5, 0.5938, 0.5, 0.625, 0.5, 0.1875, 0.5, 0.1562, 0.5, 0.1562, 0.5, 0.1875, 0.5, 0.5938, 0.5, 0.5625, 0.5, 0.5625, 0.5, 0.5938, 0.5, 1.0, 0.5, 0.9688, 0.5, 0.9688, 0.5, 1.0, 0.5, 0.1562, 0.5, 0.125, 0.5, 0.125, 0.5, 0.1562, 0.5, 0.5625, 0.5, 0.5312, 0.5, 0.5312, 0.5, 0.5625, 0.5, 0.9688, 0.5, 0.9375, 0.5, 0.9375, 0.5, 0.9688, 0.5, 0.125, 0.5, 0.09375, 0.5, 0.09375, 0.5, 0.125, 0.5, 0.5312, 0.5, 0.5, 0.5, 0.5, 0.5, 0.5312, 0.5, 0.9375, 0.5, 0.9062, 0.5, 0.9062, 0.5, 0.9375, 0.5, 0.09375, 0.5, 0.0625, 0.5, 0.0625, 0.5, 0.09375, 0.5, 0.5, 0.5, 0.4688, 0.5, 0.4688, 0.5, 0.5, 0.5, 0.9062, 0.5, 0.875, 0.5, 0.875, 0.5, 0.9062, 0.5, 0.0625, 0.5, 0.03125, 0.5, 0.03125, 0.5, 0.0625, 0.5, 0.4688, 0.5, 0.4375, 0.5, 0.4375, 0.5, 0.4688, 0.5, 0.875, 0.5, 0.8438, 0.5, 0.8438, 0.5, 0.875, 0.5, 0.03125, 0.5, 0.0, 0.5, 0.0, 0.5, 0.03125, 0.5, 0.4375, 0.5, 0.4062, 0.5, 0.4062, 0.5, 0.4375, 0.5, 0.8438, 0.5, 0.8125, 0.5, 0.8125, 0.5, 0.8438, 0.5, 0.4062, 0.5, 0.375, 0.5, 0.375, 0.5, 0.4062, 0.5, 0.8125, 0.5, 0.7812, 0.5, 0.7812, 0.5, 0.8125, 0.5, 0.375, 0.5, 0.3438, 0.5, 0.3438, 0.5, 0.375, 0.5, 0.7812, 0.5, 0.75, 0.5, 0.75, 0.5, 0.7812, 0.5, 0.3438, 0.5, 0.3125, 0.5, 0.3125, 0.5, 0.3438, 0.5, 0.75, 0.5, 0.7188, 0.5, 0.7188, 0.5, 0.75, 0.5, 0.3125, 0.5, 0.2812, 0.5, 0.2812, 0.5, 0.3125, 0.5, 0.7188, 0.5, 0.6875, 0.5, 0.6875, 0.5, 0.7188, 0.5, 0.2812, 0.5, 0.25, 0.5, 0.25, 0.5, 0.2812, 0.5, 0.6875, 0.5, 0.6562, 0.5, 0.6562, 0.5, 0.6875, 0.5, 0.25, 0.5, 0.2188, 0.5, 0.2188, 0.5, 0.25, 0.5, 0.6562, 0.5, 0.625, 0.5, 0.625, 0.5, 0.6562, 0.5, 0.03125, 0.5, 0.0, 0.5, 0.0, 0.5, 0.03125, 0.5, 0.4375, 0.5, 0.4062, 0.5, 0.4062, 0.5, 0.4375, 0.5, 0.8438, 0.5, 0.8125, 0.5, 0.8125, 0.5, 0.8438, 0.5, 0.4062, 0.5, 0.375, 0.5, 0.375, 0.5, 0.4062, 0.5, 0.8125, 0.5, 0.7812, 0.5, 0.7812, 0.5, 0.8125, 0.5, 0.375, 0.5, 0.3438, 0.5, 0.3438, 0.5, 0.375, 0.5, 0.7812, 0.5, 0.75, 0.5, 0.75, 0.5, 0.7812, 0.5, 0.3438, 0.5, 0.3125, 0.5, 0.3125, 0.5, 0.3438, 0.5, 0.75, 0.5, 0.7188, 0.5, 0.7188, 0.5, 0.75, 0.5, 0.3125, 0.5, 0.2812, 0.5, 0.2812, 0.5, 0.3125, 0.5, 0.7188, 0.5, 0.6875, 0.5, 0.6875, 0.5, 0.7188, 0.5, 0.2812, 0.5, 0.25, 0.5, 0.25, 0.5, 0.2812, 0.5, 0.6875, 0.5, 0.6562, 0.5, 0.6562, 0.5, 0.6875, 0.5, 0.25, 0.5, 0.2188, 0.5, 0.2188, 0.5, 0.25, 0.5, 0.6562, 0.5, 0.625, 0.5, 0.625, 0.5, 0.6562, 0.5, 0.2188, 0.5, 0.1875, 0.5, 0.1875, 0.5, 0.2188, 0.5, 0.625, 0.5, 0.5938, 0.5, 0.5938, 0.5, 0.625, 0.5, 0.1875, 0.5, 0.1562, 0.5, 0.1562, 0.5, 0.1875, 0.5, 0.5938, 0.5, 0.5625, 0.5, 0.5625, 0.5, 0.5938, 0.5, 1.0, 0.5, 0.9688, 0.5, 0.9688, 0.5, 1.0, 0.5, 0.1562, 0.5, 0.125, 0.5, 0.125, 0.5, 0.1562, 0.5, 0.5625, 0.5, 0.5312, 0.5, 0.5312, 0.5, 0.5625, 0.5, 0.9688, 0.5, 0.9375, 0.5, 0.9375, 0.5, 0.9688, 0.5, 0.125, 0.5, 0.09375, 0.5, 0.09375, 0.5, 0.125, 0.5, 0.5312, 0.5, 0.5, 0.5, 0.5, 0.5, 0.5312, 0.5, 0.9375, 0.5, 0.9062, 0.5, 0.9062, 0.5, 0.9375, 0.5, 0.09375, 0.5, 0.0625, 0.5, 0.0625, 0.5, 0.09375, 0.5, 0.5, 0.5, 0.4688, 0.5, 0.4688, 0.5, 0.5, 0.5, 0.9062, 0.5, 0.875, 0.5, 0.875, 0.5, 0.9062, 0.5, 0.0625, 0.5, 0.03125, 0.5, 0.03125, 0.5, 0.0625, 0.5, 0.4688, 0.5, 0.4375, 0.5, 0.4375, 0.5, 0.4688, 0.5, 0.875, 0.5, 0.8438, 0.5, 0.8438, 0.5, 0.875, 0.5, 0.25, 0.5, 0.2188, 0.5, 0.2188, 0.5, 0.25, 0.5, 1.0, 0.5, 0.9688, 0.5, 0.9688, 0.5, 1.0, 0.5, 0.6562, 0.5, 0.625, 0.5, 0.625, 0.5, 0.6562, 0.5, 0.2188, 0.5, 0.1875, 0.5, 0.1875, 0.5, 0.2188, 0.5, 0.625, 0.5, 0.5938, 0.5, 0.5938, 0.5, 0.625, 0.5, 0.1875, 0.5, 0.1562, 0.5, 0.1562, 0.5, 0.1875, 0.5, 0.5938, 0.5, 0.5625, 0.5, 0.5625, 0.5, 0.5938, 0.5, 1.0, 0.5, 0.9688, 0.5, 0.9688, 0.5, 1.0, 0.5, 0.1562, 0.5, 0.125, 0.5, 0.125, 0.5, 0.1562, 0.5, 0.5625, 0.5, 0.5312, 0.5, 0.5312, 0.5, 0.5625, 0.5, 0.9688, 0.5, 0.9375, 0.5, 0.9375, 0.5, 0.9688, 0.5, 0.125, 0.5, 0.09375, 0.5, 0.09375, 0.5, 0.125, 0.5, 0.5312, 0.5, 0.5, 0.5, 0.5, 0.5, 0.5312, 0.5, 0.9375, 0.5, 0.9062, 0.5, 0.9062, 0.5, 0.9375, 0.5, 0.09375, 0.5, 0.0625, 0.5, 0.0625, 0.5, 0.09375, 0.5, 0.5, 0.5, 0.4688, 0.5, 0.4688, 0.5, 0.5, 0.5, 0.9062, 0.5, 0.875, 0.5, 0.875, 0.5, 0.9062, 0.5, 0.0625, 0.5, 0.03125, 0.5, 0.03125, 0.5, 0.0625, 0.5, 0.4688, 0.5, 0.4375, 0.5, 0.4375, 0.5, 0.4688, 0.5, 0.875, 0.5, 0.8438, 0.5, 0.8438, 0.5, 0.875, 0.5, 0.03125, 0.5, 0.0, 0.5, 0.0, 0.5, 0.03125, 0.5, 0.4375, 0.5, 0.4062, 0.5, 0.4062, 0.5, 0.4375, 0.5, 0.8438, 0.5, 0.8125, 0.5, 0.8125, 0.5, 0.8438, 0.5, 0.4062, 0.5, 0.375, 0.5, 0.375, 0.5, 0.4062, 0.5, 0.8125, 0.5, 0.7812, 0.5, 0.7812, 0.5, 0.8125, 0.5, 0.375, 0.5, 0.3438, 0.5, 0.3438, 0.5, 0.375, 0.5, 0.7812, 0.5, 0.75, 0.5, 0.75, 0.5, 0.7812, 0.5, 0.3438, 0.5, 0.3125, 0.5, 0.3125, 0.5, 0.3438, 0.5, 0.75, 0.5, 0.7188, 0.5, 0.7188, 0.5, 0.75, 0.5, 0.3125, 0.5, 0.2812, 0.5, 0.2812, 0.5, 0.3125, 0.5, 0.7188, 0.5, 0.6875, 0.5, 0.6875, 0.5, 0.7188, 0.5, 0.2812, 0.5, 0.25, 0.5, 0.25, 0.5, 0.2812, 0.5, 0.6875, 0.5, 0.6562, 0.5, 0.6562, 0.5, 0.6875, 0.5, 0.75, 0.49, 0.7968, 0.4854, 0.8418, 0.4717, 0.8833, 0.4496, 0.9197, 0.4197, 0.9496, 0.3833, 0.9717, 0.3418, 0.9854, 0.2968, 0.99, 0.25, 0.9854, 0.2032, 0.9717, 0.1582, 0.9496, 0.1167, 0.9197, 0.08029, 0.8833, 0.05045, 0.8418, 0.02827, 0.7968, 0.01461, 0.75, 0.01, 0.7032, 0.01461, 0.6582, 0.02827, 0.6167, 0.05045, 0.5803, 0.08029, 0.5504, 0.1167, 0.5283, 0.1582, 0.5146, 0.2032, 0.51, 0.25, 0.5146, 0.2968, 0.5283, 0.3418, 0.5504, 0.3833, 0.5803, 0.4197, 0.6167, 0.4496, 0.6582, 0.4717, 0.7032, 0.4854, 0.1562, 0.5, 0.125, 0.5, 0.125, 0.5, 0.1562, 0.5, 0.5625, 0.5, 0.5312, 0.5, 0.5312, 0.5, 0.5625, 0.5, 0.9688, 0.5, 0.9375, 0.5, 0.9375, 0.5, 0.9688, 0.5, 0.125, 0.5, 0.09375, 0.5, 0.09375, 0.5, 0.125, 0.5, 0.5312, 0.5, 0.5, 0.5, 0.5, 0.5, 0.5312, 0.5, 0.9375, 0.5, 0.9062, 0.5, 0.9062, 0.5, 0.9375, 0.5, 0.09375, 0.5, 0.0625, 0.5, 0.0625, 0.5, 0.09375, 0.5, 0.5, 0.5, 0.4688, 0.5, 0.4688, 0.5, 0.5, 0.5, 0.9062, 0.5, 0.875, 0.5, 0.875, 0.5, 0.9062, 0.5, 0.0625, 0.5, 0.03125, 0.5, 0.03125, 0.5, 0.0625, 0.5, 0.4688, 0.5, 0.4375, 0.5, 0.4375, 0.5, 0.4688, 0.5, 0.875, 0.5, 0.8438, 0.5, 0.8438, 0.5, 0.875, 0.5, 0.03125, 0.5, 0.0, 0.5, 0.0, 0.5, 0.03125, 0.5, 0.4375, 0.5, 0.4062, 0.5, 0.4062, 0.5, 0.4375, 0.5, 0.8438, 0.5, 0.8125, 0.5, 0.8125, 0.5, 0.8438, 0.5, 0.4062, 0.5, 0.375, 0.5, 0.375, 0.5, 0.4062, 0.5, 0.8125, 0.5, 0.7812, 0.5, 0.7812, 0.5, 0.8125, 0.5, 0.375, 0.5, 0.3438, 0.5, 0.3438, 0.5, 0.375, 0.5, 0.7812, 0.5, 0.75, 0.5, 0.75, 0.5, 0.7812, 0.5, 0.3438, 0.5, 0.3125, 0.5, 0.3125, 0.5, 0.3438, 0.5, 0.75, 0.5, 0.7188, 0.5, 0.7188, 0.5, 0.75, 0.5, 0.3125, 0.5, 0.2812, 0.5, 0.2812, 0.5, 0.3125, 0.5, 0.7188, 0.5, 0.6875, 0.5, 0.6875, 0.5, 0.7188, 0.5, 0.2812, 0.5, 0.25, 0.5, 0.25, 0.5, 0.2812, 0.5, 0.6875, 0.5, 0.6562, 0.5, 0.6562, 0.5, 0.6875, 0.5, 0.25, 0.5, 0.2188, 0.5, 0.2188, 0.5, 0.25, 0.5, 0.6562, 0.5, 0.625, 0.5, 0.625, 0.5, 0.6562, 0.5, 0.2188, 0.5, 0.1875, 0.5, 0.1875, 0.5, 0.2188, 0.5, 0.625, 0.5, 0.5938, 0.5, 0.5938, 0.5, 0.625, 0.5, 0.1875, 0.5, 0.1562, 0.5, 0.1562, 0.5, 0.1875, 0.5, 0.5938, 0.5, 0.5625, 0.5, 0.5625, 0.5, 0.5938, 0.5])
me_cylinder.use_remesh_preserve_volume = False
me_cylinder.use_remesh_preserve_attributes = False
me_cylinder.use_mirror_vertex_groups = False
me_cylinder.update()
me_cylinder_001 = bpy.data.meshes.new('Cylinder.001')
me_cylinder_001.from_pydata([(3.26e-07, 0.7942, -6.457), (0.1549, 0.779, -6.457), (0.3039, 0.7338, -6.457), (0.4412, 0.6604, -6.457), (0.5616, 0.5616, -6.457), (0.6604, 0.4412, -6.457), (0.7338, 0.3039, -6.457), (0.779, 0.1549, -6.457), (0.7942, -5.841e-08, -6.457), (0.779, -0.1549, -6.457), (0.7338, -0.3039, -6.457), (0.6604, -0.4412, -6.457), (0.5616, -0.5616, -6.457), (0.4412, -0.6604, -6.457), (0.3039, -0.7338, -6.457), (0.1549, -0.779, -6.457), (6.718e-08, -0.7942, -6.457), (-0.1549, -0.779, -6.457), (-0.3039, -0.7338, -6.457), (-0.4412, -0.6604, -6.457), (-0.5616, -0.5616, -6.457), (-0.6604, -0.4412, -6.457), (-0.7338, -0.3039, -6.457), (-0.779, -0.1549, -6.457), (-0.7942, 6.485e-07, -6.457), (-0.779, 0.1549, -6.457), (-0.7338, 0.3039, -6.457), (-0.6604, 0.4412, -6.457), (-0.5616, 0.5616, -6.457), (-0.4412, 0.6604, -6.457), (-0.3039, 0.7338, -6.457), (-0.1549, 0.779, -6.457)], [(0, 1), (1, 2), (2, 3), (3, 4), (4, 5), (5, 6), (6, 7), (7, 8), (8, 9), (9, 10), (10, 11), (11, 12), (12, 13), (13, 14), (14, 15), (15, 16), (16, 17), (17, 18), (18, 19), (19, 20), (20, 21), (21, 22), (22, 23), (23, 24), (24, 25), (25, 26), (26, 27), (27, 28), (28, 29), (29, 30), (30, 31), (31, 0)], [])
_uv = me_cylinder_001.uv_layers.new(name='UVMap')
_uv.uv.foreach_set('vector', [])
me_cylinder_001.use_remesh_preserve_volume = False
me_cylinder_001.use_remesh_preserve_attributes = False
me_cylinder_001.use_mirror_vertex_groups = False
me_cylinder_001.update()
me_cylinder_002 = bpy.data.meshes.new('Cylinder.002')
me_cylinder_002.from_pydata([(-3.165e-09, 1.396, -5.373), (0.2723, 1.369, -5.373), (0.5342, 1.29, -5.373), (0.7755, 1.161, -5.373), (0.987, 0.987, -5.373), (1.161, 0.7755, -5.373), (1.29, 0.5342, -5.373), (1.369, 0.2723, -5.373), (1.396, -1.512e-07, -5.373), (1.369, -0.2723, -5.373), (1.29, -0.5342, -5.373), (1.161, -0.7755, -5.373), (0.987, -0.987, -5.373), (0.7755, -1.161, -5.373), (0.5342, -1.29, -5.373), (0.2723, -1.369, -5.373), (-4.58e-07, -1.396, -5.373), (-0.2723, -1.369, -5.373), (-0.5342, -1.29, -5.373), (-0.7755, -1.161, -5.373), (-0.987, -0.987, -5.373), (-1.161, -0.7755, -5.373), (-1.29, -0.5342, -5.373), (-1.369, -0.2723, -5.373), (-1.396, 1.091e-06, -5.373), (-1.369, 0.2723, -5.373), (-1.29, 0.5342, -5.373), (-1.161, 0.7755, -5.373), (-0.987, 0.987, -5.373), (-0.7755, 1.161, -5.373), (-0.5342, 1.29, -5.373), (-0.2723, 1.369, -5.373), (3.26e-07, 0.7942, -6.457), (0.1549, 0.779, -6.457), (0.3039, 0.7338, -6.457), (0.4412, 0.6604, -6.457), (0.5616, 0.5616, -6.457), (0.6604, 0.4412, -6.457), (0.7338, 0.3039, -6.457), (0.779, 0.1549, -6.457), (0.7942, -5.841e-08, -6.457), (0.779, -0.1549, -6.457), (0.7338, -0.3039, -6.457), (0.6604, -0.4412, -6.457), (0.5616, -0.5616, -6.457), (0.4412, -0.6604, -6.457), (0.3039, -0.7338, -6.457), (0.1549, -0.779, -6.457), (6.718e-08, -0.7942, -6.457), (-0.1549, -0.779, -6.457), (-0.3039, -0.7338, -6.457), (-0.4412, -0.6604, -6.457), (-0.5616, -0.5616, -6.457), (-0.6604, -0.4412, -6.457), (-0.7338, -0.3039, -6.457), (-0.779, -0.1549, -6.457), (-0.7942, 6.485e-07, -6.457), (-0.779, 0.1549, -6.457), (-0.7338, 0.3039, -6.457), (-0.6604, 0.4412, -6.457), (-0.5616, 0.5616, -6.457), (-0.4412, 0.6604, -6.457), (-0.3039, 0.7338, -6.457), (-0.1549, 0.779, -6.457)], [], [(28, 29, 61, 60), (15, 16, 48, 47), (2, 3, 35, 34), (29, 30, 62, 61), (16, 17, 49, 48), (3, 4, 36, 35), (30, 31, 63, 62), (17, 18, 50, 49), (4, 5, 37, 36), (31, 0, 32, 63), (18, 19, 51, 50), (5, 6, 38, 37), (19, 20, 52, 51), (6, 7, 39, 38), (20, 21, 53, 52), (7, 8, 40, 39), (21, 22, 54, 53), (8, 9, 41, 40), (22, 23, 55, 54), (9, 10, 42, 41), (23, 24, 56, 55), (10, 11, 43, 42), (24, 25, 57, 56), (11, 12, 44, 43), (25, 26, 58, 57), (12, 13, 45, 44), (26, 27, 59, 58), (13, 14, 46, 45), (0, 1, 33, 32), (27, 28, 60, 59), (14, 15, 47, 46), (1, 2, 34, 33)])
me_cylinder_002.polygons.foreach_set('use_smooth', [True] * 32)
_uv = me_cylinder_002.uv_layers.new(name='UVMap')
_uv.uv.foreach_set('vector', [0.125, 0.5, 0.09375, 0.5, 0.09375, 0.5, 0.125, 0.5, 0.5312, 0.5, 0.5, 0.5, 0.5, 0.5, 0.5312, 0.5, 0.9375, 0.5, 0.9062, 0.5, 0.9062, 0.5, 0.9375, 0.5, 0.09375, 0.5, 0.0625, 0.5, 0.0625, 0.5, 0.09375, 0.5, 0.5, 0.5, 0.4688, 0.5, 0.4688, 0.5, 0.5, 0.5, 0.9062, 0.5, 0.875, 0.5, 0.875, 0.5, 0.9062, 0.5, 0.0625, 0.5, 0.03125, 0.5, 0.03125, 0.5, 0.0625, 0.5, 0.4688, 0.5, 0.4375, 0.5, 0.4375, 0.5, 0.4688, 0.5, 0.875, 0.5, 0.8438, 0.5, 0.8438, 0.5, 0.875, 0.5, 0.03125, 0.5, 0.0, 0.5, 0.0, 0.5, 0.03125, 0.5, 0.4375, 0.5, 0.4062, 0.5, 0.4062, 0.5, 0.4375, 0.5, 0.8438, 0.5, 0.8125, 0.5, 0.8125, 0.5, 0.8438, 0.5, 0.4062, 0.5, 0.375, 0.5, 0.375, 0.5, 0.4062, 0.5, 0.8125, 0.5, 0.7812, 0.5, 0.7812, 0.5, 0.8125, 0.5, 0.375, 0.5, 0.3438, 0.5, 0.3438, 0.5, 0.375, 0.5, 0.7812, 0.5, 0.75, 0.5, 0.75, 0.5, 0.7812, 0.5, 0.3438, 0.5, 0.3125, 0.5, 0.3125, 0.5, 0.3438, 0.5, 0.75, 0.5, 0.7188, 0.5, 0.7188, 0.5, 0.75, 0.5, 0.3125, 0.5, 0.2812, 0.5, 0.2812, 0.5, 0.3125, 0.5, 0.7188, 0.5, 0.6875, 0.5, 0.6875, 0.5, 0.7188, 0.5, 0.2812, 0.5, 0.25, 0.5, 0.25, 0.5, 0.2812, 0.5, 0.6875, 0.5, 0.6562, 0.5, 0.6562, 0.5, 0.6875, 0.5, 0.25, 0.5, 0.2188, 0.5, 0.2188, 0.5, 0.25, 0.5, 0.6562, 0.5, 0.625, 0.5, 0.625, 0.5, 0.6562, 0.5, 0.2188, 0.5, 0.1875, 0.5, 0.1875, 0.5, 0.2188, 0.5, 0.625, 0.5, 0.5938, 0.5, 0.5938, 0.5, 0.625, 0.5, 0.1875, 0.5, 0.1562, 0.5, 0.1562, 0.5, 0.1875, 0.5, 0.5938, 0.5, 0.5625, 0.5, 0.5625, 0.5, 0.5938, 0.5, 1.0, 0.5, 0.9688, 0.5, 0.9688, 0.5, 1.0, 0.5, 0.1562, 0.5, 0.125, 0.5, 0.125, 0.5, 0.1562, 0.5, 0.5625, 0.5, 0.5312, 0.5, 0.5312, 0.5, 0.5625, 0.5, 0.9688, 0.5, 0.9375, 0.5, 0.9375, 0.5, 0.9688, 0.5])
me_cylinder_002.materials.append(mat_material_001)
me_cylinder_002.use_remesh_preserve_volume = False
me_cylinder_002.use_remesh_preserve_attributes = False
me_cylinder_002.use_mirror_vertex_groups = False
me_cylinder_002.update()
me_cylinder_003 = bpy.data.meshes.new('Cylinder.003')
me_cylinder_003.from_pydata([(-1.096e-06, 0.7465, -8.43), (0.1456, 0.7322, -8.43), (0.2857, 0.6897, -8.43), (0.4147, 0.6207, -8.43), (0.5279, 0.5279, -8.43), (0.6207, 0.4147, -8.43), (0.6897, 0.2857, -8.43), (0.7322, 0.1456, -8.43), (0.7465, -9.948e-08, -8.43), (0.7322, -0.1456, -8.43), (0.6897, -0.2857, -8.43), (0.6207, -0.4147, -8.43), (0.5279, -0.5279, -8.43), (0.4147, -0.6207, -8.43), (0.2857, -0.6897, -8.43), (0.1456, -0.7322, -8.43), (-1.339e-06, -0.7465, -8.43), (-0.1456, -0.7322, -8.43), (-0.2857, -0.6897, -8.43), (-0.4147, -0.6207, -8.43), (-0.5279, -0.5279, -8.43), (-0.6207, -0.4147, -8.43), (-0.6897, -0.2857, -8.43), (-0.7322, -0.1456, -8.43), (-0.7465, 5.65e-07, -8.43), (-0.7322, 0.1456, -8.43), (-0.6897, 0.2857, -8.43), (-0.6207, 0.4147, -8.43), (-0.5279, 0.5279, -8.43), (-0.4147, 0.6207, -8.43), (-0.2857, 0.6897, -8.43), (-0.1456, 0.7322, -8.43), (-1.295e-06, 1.084, -9.823), (0.2115, 1.064, -9.823), (0.415, 1.002, -9.823), (0.6024, 0.9016, -9.823), (0.7668, 0.7668, -9.823), (0.9016, 0.6024, -9.823), (1.002, 0.415, -9.823), (1.064, 0.2115, -9.823), (1.084, -2.622e-07, -9.823), (1.064, -0.2115, -9.823), (1.002, -0.415, -9.823), (0.9016, -0.6024, -9.823), (0.7668, -0.7668, -9.823), (0.6024, -0.9016, -9.823), (0.415, -1.002, -9.823), (0.2115, -1.064, -9.823), (-1.648e-06, -1.084, -9.823), (-0.2116, -1.064, -9.823), (-0.415, -1.002, -9.823), (-0.6024, -0.9016, -9.823), (-0.7668, -0.7668, -9.823), (-0.9016, -0.6024, -9.823), (-1.002, -0.415, -9.823), (-1.064, -0.2115, -9.823), (-1.084, 7.03e-07, -9.823), (-1.064, 0.2115, -9.823), (-1.002, 0.415, -9.823), (-0.9016, 0.6024, -9.823), (-0.7668, 0.7668, -9.823), (-0.6024, 0.9016, -9.823), (-0.415, 1.002, -9.823), (-0.2115, 1.064, -9.823)], [], [(21, 22, 54, 53), (8, 9, 41, 40), (22, 23, 55, 54), (9, 10, 42, 41), (23, 24, 56, 55), (10, 11, 43, 42), (24, 25, 57, 56), (11, 12, 44, 43), (25, 26, 58, 57), (12, 13, 45, 44), (26, 27, 59, 58), (13, 14, 46, 45), (0, 1, 33, 32), (27, 28, 60, 59), (14, 15, 47, 46), (1, 2, 34, 33), (28, 29, 61, 60), (15, 16, 48, 47), (2, 3, 35, 34), (29, 30, 62, 61), (16, 17, 49, 48), (3, 4, 36, 35), (30, 31, 63, 62), (17, 18, 50, 49), (4, 5, 37, 36), (31, 0, 32, 63), (18, 19, 51, 50), (5, 6, 38, 37), (19, 20, 52, 51), (6, 7, 39, 38), (20, 21, 53, 52), (7, 8, 40, 39)])
me_cylinder_003.polygons.foreach_set('use_smooth', [True] * 32)
_uv = me_cylinder_003.uv_layers.new(name='UVMap')
_uv.uv.foreach_set('vector', [0.3438, 0.5, 0.3125, 0.5, 0.3125, 0.5, 0.3438, 0.5, 0.75, 0.5, 0.7188, 0.5, 0.7188, 0.5, 0.75, 0.5, 0.3125, 0.5, 0.2812, 0.5, 0.2812, 0.5, 0.3125, 0.5, 0.7188, 0.5, 0.6875, 0.5, 0.6875, 0.5, 0.7188, 0.5, 0.2812, 0.5, 0.25, 0.5, 0.25, 0.5, 0.2812, 0.5, 0.6875, 0.5, 0.6562, 0.5, 0.6562, 0.5, 0.6875, 0.5, 0.25, 0.5, 0.2188, 0.5, 0.2188, 0.5, 0.25, 0.5, 0.6562, 0.5, 0.625, 0.5, 0.625, 0.5, 0.6562, 0.5, 0.2188, 0.5, 0.1875, 0.5, 0.1875, 0.5, 0.2188, 0.5, 0.625, 0.5, 0.5938, 0.5, 0.5938, 0.5, 0.625, 0.5, 0.1875, 0.5, 0.1562, 0.5, 0.1562, 0.5, 0.1875, 0.5, 0.5938, 0.5, 0.5625, 0.5, 0.5625, 0.5, 0.5938, 0.5, 1.0, 0.5, 0.9688, 0.5, 0.9688, 0.5, 1.0, 0.5, 0.1562, 0.5, 0.125, 0.5, 0.125, 0.5, 0.1562, 0.5, 0.5625, 0.5, 0.5312, 0.5, 0.5312, 0.5, 0.5625, 0.5, 0.9688, 0.5, 0.9375, 0.5, 0.9375, 0.5, 0.9688, 0.5, 0.125, 0.5, 0.09375, 0.5, 0.09375, 0.5, 0.125, 0.5, 0.5312, 0.5, 0.5, 0.5, 0.5, 0.5, 0.5312, 0.5, 0.9375, 0.5, 0.9062, 0.5, 0.9062, 0.5, 0.9375, 0.5, 0.09375, 0.5, 0.0625, 0.5, 0.0625, 0.5, 0.09375, 0.5, 0.5, 0.5, 0.4688, 0.5, 0.4688, 0.5, 0.5, 0.5, 0.9062, 0.5, 0.875, 0.5, 0.875, 0.5, 0.9062, 0.5, 0.0625, 0.5, 0.03125, 0.5, 0.03125, 0.5, 0.0625, 0.5, 0.4688, 0.5, 0.4375, 0.5, 0.4375, 0.5, 0.4688, 0.5, 0.875, 0.5, 0.8438, 0.5, 0.8438, 0.5, 0.875, 0.5, 0.03125, 0.5, 0.0, 0.5, 0.0, 0.5, 0.03125, 0.5, 0.4375, 0.5, 0.4062, 0.5, 0.4062, 0.5, 0.4375, 0.5, 0.8438, 0.5, 0.8125, 0.5, 0.8125, 0.5, 0.8438, 0.5, 0.4062, 0.5, 0.375, 0.5, 0.375, 0.5, 0.4062, 0.5, 0.8125, 0.5, 0.7812, 0.5, 0.7812, 0.5, 0.8125, 0.5, 0.375, 0.5, 0.3438, 0.5, 0.3438, 0.5, 0.375, 0.5, 0.7812, 0.5, 0.75, 0.5, 0.75, 0.5, 0.7812, 0.5])
me_cylinder_003.materials.append(mat_material_001)
me_cylinder_003.use_remesh_preserve_volume = False
me_cylinder_003.use_remesh_preserve_attributes = False
me_cylinder_003.use_mirror_vertex_groups = False
me_cylinder_003.update()

# ---- objects
ob_light = bpy.data.objects.new('Light', light_light)
ob_camera = bpy.data.objects.new('Camera', cam_camera)
ob_cylinder = bpy.data.objects.new('Cylinder', me_cylinder)
ob_cylinder_001 = bpy.data.objects.new('Cylinder.001', me_cylinder_001)
ob_cylinder_002 = bpy.data.objects.new('Cylinder.002', me_cylinder_002)
ob_cylinder_003 = bpy.data.objects.new('Cylinder.003', me_cylinder_003)

# ---- transforms, parenting, visibility, modifiers, constraints
ob_light.location = (-2.161, -2.342, 1.801)
ob_light.rotation_euler = (0.6503, 0.05522, 1.866)
ob_light.lock_rotations_4d = False
ob_light.empty_display_type = 'ARROWS'
ob_light.color = (0.0, 0.0, 0.0, 0.0)
ob_light.lineart.crease_threshold = 0.0
ob_camera.location = (7.359, -4.297, 4.958)
ob_camera.rotation_euler = (1.109, 0.0, 0.8149)
ob_camera.lock_rotations_4d = False
ob_camera.empty_display_type = 'ARROWS'
ob_camera.color = (0.0, 0.0, 0.0, 0.0)
ob_camera.display_type = 'WIRE'
ob_camera.lineart.crease_threshold = 0.0
ob_cylinder.location = (0.1897, 2.7, -4.625)
ob_cylinder.rotation_euler = (-3.099, -0.0, 0.0)
ob_cylinder.scale = (0.5861, 0.5861, 0.5861)
ob_cylinder.lineart.crease_threshold = 0.0
_m = ob_cylinder.modifiers.new('Subdivision', 'SUBSURF')
_m.uv_smooth = 'PRESERVE_CORNERS'
_m.show_only_control_edges = False
_m = ob_cylinder.modifiers.new('Laplacian Smooth', 'LAPLACIANSMOOTH')
_m = ob_cylinder.modifiers.new('Subdivision.001', 'SUBSURF')
_m.uv_smooth = 'PRESERVE_CORNERS'
_m.show_only_control_edges = False
ob_cylinder_001.location = (0.1897, 2.7, -4.625)
ob_cylinder_001.rotation_euler = (-3.099, -0.0, 0.0)
ob_cylinder_001.scale = (0.5861, 0.5861, 0.5861)
ob_cylinder_001.lineart.crease_threshold = 0.0
_m = ob_cylinder_001.modifiers.new('Subdivision', 'SUBSURF')
_m.uv_smooth = 'PRESERVE_CORNERS'
_m.show_only_control_edges = False
_m = ob_cylinder_001.modifiers.new('Laplacian Smooth', 'LAPLACIANSMOOTH')
_m = ob_cylinder_001.modifiers.new('Subdivision.001', 'SUBSURF')
_m.uv_smooth = 'PRESERVE_CORNERS'
_m.show_only_control_edges = False
ob_cylinder_002.location = (0.1897, 2.7, -4.625)
ob_cylinder_002.rotation_euler = (-3.099, -0.0, 0.0)
ob_cylinder_002.scale = (0.5861, 0.5861, 0.5861)
ob_cylinder_002.lineart.crease_threshold = 0.0
_m = ob_cylinder_002.modifiers.new('Subdivision', 'SUBSURF')
_m.uv_smooth = 'PRESERVE_CORNERS'
_m.show_only_control_edges = False
_m = ob_cylinder_002.modifiers.new('Laplacian Smooth', 'LAPLACIANSMOOTH')
_m = ob_cylinder_002.modifiers.new('Subdivision.001', 'SUBSURF')
_m.uv_smooth = 'PRESERVE_CORNERS'
_m.show_only_control_edges = False
ob_cylinder_003.location = (0.1897, 2.7, -4.625)
ob_cylinder_003.rotation_euler = (-3.099, -0.0, 0.0)
ob_cylinder_003.scale = (0.5861, 0.5861, 0.5861)
ob_cylinder_003.lineart.crease_threshold = 0.0
_m = ob_cylinder_003.modifiers.new('Subdivision', 'SUBSURF')
_m.uv_smooth = 'PRESERVE_CORNERS'
_m.show_only_control_edges = False
_m = ob_cylinder_003.modifiers.new('Laplacian Smooth', 'LAPLACIANSMOOTH')
_m = ob_cylinder_003.modifiers.new('Subdivision.001', 'SUBSURF')
_m.uv_smooth = 'PRESERVE_CORNERS'
_m.show_only_control_edges = False

# ---- collection membership
col_collection.objects.link(ob_light)
col_collection.objects.link(ob_camera)
col_collection.objects.link(ob_cylinder)
col_collection.objects.link(ob_cylinder_001)
col_collection.objects.link(ob_cylinder_002)
col_collection.objects.link(ob_cylinder_003)

# ---- scene / render settings (as saved in the file)
scene.camera = ob_camera
scene.frame_start = 1; scene.frame_end = 250; scene.frame_set(1)
scene.render.engine = 'BLENDER_EEVEE_NEXT'
scene.cycles.use_denoising = False
scene.cycles.samples = 128
scene.cycles.sampling_pattern = 'TABULATED_SOBOL'
scene.cycles.use_adaptive_sampling = False
scene.cycles.use_light_tree = False
scene.view_settings.view_transform = 'Filmic'
bpy.context.view_layer.update()
